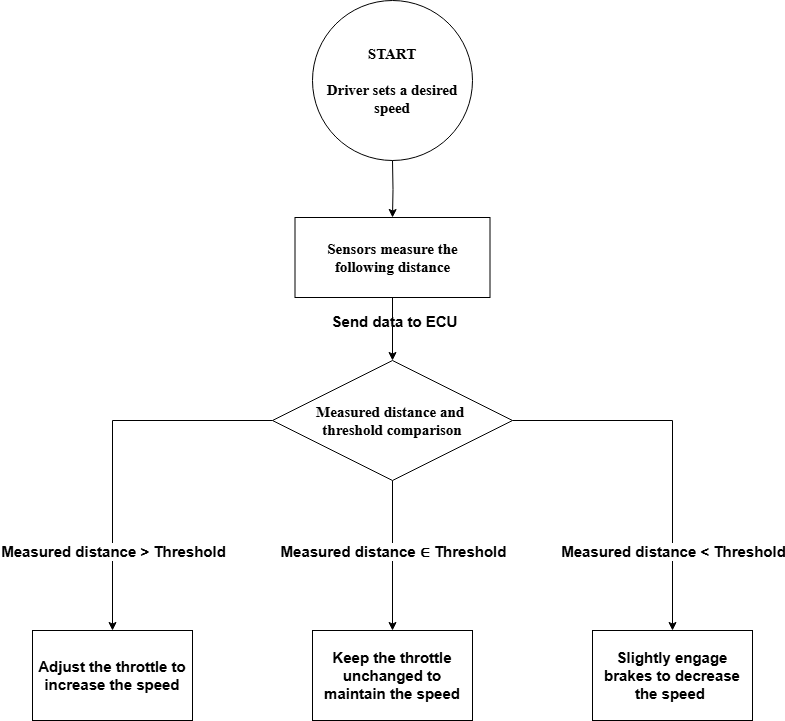

The diagram above was exported from draw.io. Its source (the exported page's mxGraphModel, read from the mxfile embedded in the PNG):
<mxGraphModel dx="832" dy="457" grid="1" gridSize="10" guides="1" tooltips="1" connect="1" arrows="1" fold="1" page="1" pageScale="1" pageWidth="850" pageHeight="1100" math="0" shadow="0">
  <root>
    <mxCell id="0" />
    <mxCell id="1" parent="0" />
    <mxCell id="VcgNjLHrKtcMXsrM6yaD-1" value="START&lt;br style=&quot;font-size: 15px;&quot;&gt;&lt;br style=&quot;font-size: 15px;&quot;&gt;Driver sets a desired speed" style="ellipse;aspect=fixed;strokeWidth=1;fontSize=15;fontStyle=1;labelBorderColor=none;textShadow=0;whiteSpace=wrap;html=1;fontFamily=Times New Roman;fontColor=default;labelBackgroundColor=none;" vertex="1" parent="1">
      <mxGeometry x="320" width="160" height="160" as="geometry" />
    </mxCell>
    <mxCell id="VcgNjLHrKtcMXsrM6yaD-2" value="" style="edgeStyle=orthogonalEdgeStyle;rounded=0;orthogonalLoop=1;jettySize=auto;strokeWidth=1;fontSize=15;fontStyle=1;labelBorderColor=none;textShadow=0;html=1;fontFamily=Times New Roman;fontColor=default;labelBackgroundColor=none;" edge="1" parent="1" target="VcgNjLHrKtcMXsrM6yaD-3">
      <mxGeometry relative="1" as="geometry">
        <mxPoint x="400" y="160" as="sourcePoint" />
      </mxGeometry>
    </mxCell>
    <mxCell id="VcgNjLHrKtcMXsrM6yaD-9" style="edgeStyle=orthogonalEdgeStyle;rounded=0;orthogonalLoop=1;jettySize=auto;html=1;entryX=0.5;entryY=0;entryDx=0;entryDy=0;fontSize=15;fontStyle=1;fontColor=default;labelBackgroundColor=none;" edge="1" parent="1" source="VcgNjLHrKtcMXsrM6yaD-3" target="VcgNjLHrKtcMXsrM6yaD-8">
      <mxGeometry relative="1" as="geometry" />
    </mxCell>
    <mxCell id="VcgNjLHrKtcMXsrM6yaD-10" value="Send data to ECU" style="edgeLabel;html=1;align=center;verticalAlign=middle;resizable=0;points=[];fontSize=15;fontStyle=1;fontColor=default;labelBackgroundColor=none;" vertex="1" connectable="0" parent="VcgNjLHrKtcMXsrM6yaD-9">
      <mxGeometry x="-0.2698" y="1" relative="1" as="geometry">
        <mxPoint as="offset" />
      </mxGeometry>
    </mxCell>
    <mxCell id="VcgNjLHrKtcMXsrM6yaD-3" value="Sensors measure the following distance" style="strokeWidth=1;fontSize=15;fontStyle=1;labelBorderColor=none;textShadow=0;whiteSpace=wrap;html=1;fontFamily=Times New Roman;fontColor=default;labelBackgroundColor=none;" vertex="1" parent="1">
      <mxGeometry x="302.5" y="217" width="195" height="80" as="geometry" />
    </mxCell>
    <mxCell id="VcgNjLHrKtcMXsrM6yaD-14" value="" style="edgeStyle=orthogonalEdgeStyle;rounded=0;orthogonalLoop=1;jettySize=auto;html=1;fontSize=15;fontColor=default;labelBackgroundColor=none;fontStyle=1" edge="1" parent="1" source="VcgNjLHrKtcMXsrM6yaD-8" target="VcgNjLHrKtcMXsrM6yaD-13">
      <mxGeometry relative="1" as="geometry" />
    </mxCell>
    <mxCell id="VcgNjLHrKtcMXsrM6yaD-19" value="Measured distance &amp;gt; Threshold" style="edgeLabel;html=1;align=center;verticalAlign=middle;resizable=0;points=[];fontSize=15;fontColor=default;labelBackgroundColor=default;fontStyle=1" vertex="1" connectable="0" parent="VcgNjLHrKtcMXsrM6yaD-14">
      <mxGeometry x="0.2727" y="-4" relative="1" as="geometry">
        <mxPoint x="4" y="55" as="offset" />
      </mxGeometry>
    </mxCell>
    <mxCell id="VcgNjLHrKtcMXsrM6yaD-16" value="" style="edgeStyle=orthogonalEdgeStyle;rounded=0;orthogonalLoop=1;jettySize=auto;html=1;fontSize=15;fontColor=default;labelBackgroundColor=none;fontStyle=1" edge="1" parent="1" source="VcgNjLHrKtcMXsrM6yaD-8" target="VcgNjLHrKtcMXsrM6yaD-15">
      <mxGeometry relative="1" as="geometry" />
    </mxCell>
    <mxCell id="VcgNjLHrKtcMXsrM6yaD-20" value="Measured distance&amp;nbsp;&lt;span style=&quot;font-family: &amp;quot;Google Sans&amp;quot;, arial, sans-serif; font-size: 15px; text-align: left; text-wrap: wrap;&quot;&gt;∈&amp;nbsp;Threshold&lt;/span&gt;" style="edgeLabel;html=1;align=center;verticalAlign=middle;resizable=0;points=[];fontSize=15;fontColor=default;labelBackgroundColor=default;fontStyle=1" vertex="1" connectable="0" parent="VcgNjLHrKtcMXsrM6yaD-16">
      <mxGeometry x="-0.0545" y="-1" relative="1" as="geometry">
        <mxPoint x="1" y="-1" as="offset" />
      </mxGeometry>
    </mxCell>
    <mxCell id="VcgNjLHrKtcMXsrM6yaD-18" value="" style="edgeStyle=orthogonalEdgeStyle;rounded=0;orthogonalLoop=1;jettySize=auto;html=1;fontSize=15;fontColor=default;labelBackgroundColor=none;fontStyle=1" edge="1" parent="1" source="VcgNjLHrKtcMXsrM6yaD-8" target="VcgNjLHrKtcMXsrM6yaD-17">
      <mxGeometry relative="1" as="geometry" />
    </mxCell>
    <mxCell id="VcgNjLHrKtcMXsrM6yaD-21" value="Measured distance &amp;lt; Threshold" style="edgeLabel;html=1;align=center;verticalAlign=middle;resizable=0;points=[];fontSize=15;fontColor=default;labelBackgroundColor=default;fontStyle=1" vertex="1" connectable="0" parent="VcgNjLHrKtcMXsrM6yaD-18">
      <mxGeometry x="0.5939" y="-1" relative="1" as="geometry">
        <mxPoint x="1" y="-5" as="offset" />
      </mxGeometry>
    </mxCell>
    <mxCell id="VcgNjLHrKtcMXsrM6yaD-8" value="&lt;span style=&quot;font-family: &amp;quot;Times New Roman&amp;quot;; font-size: 15px;&quot;&gt;Measured distance and&amp;nbsp;&lt;/span&gt;&lt;div style=&quot;font-size: 15px;&quot;&gt;&lt;span style=&quot;font-size: 15px; font-family: &amp;quot;Times New Roman&amp;quot;, serif;&quot;&gt;threshold comparison&lt;/span&gt;&lt;/div&gt;" style="rhombus;whiteSpace=wrap;html=1;fontSize=15;fontStyle=1;fontColor=default;labelBackgroundColor=none;" vertex="1" parent="1">
      <mxGeometry x="280" y="360" width="240" height="120" as="geometry" />
    </mxCell>
    <mxCell id="VcgNjLHrKtcMXsrM6yaD-13" value="Adjust the throttle to increase the speed" style="whiteSpace=wrap;html=1;fontSize=15;fontStyle=1;fontColor=default;labelBackgroundColor=none;" vertex="1" parent="1">
      <mxGeometry x="40" y="630" width="160" height="90" as="geometry" />
    </mxCell>
    <mxCell id="VcgNjLHrKtcMXsrM6yaD-15" value="Keep the throttle unchanged to maintain the speed" style="whiteSpace=wrap;html=1;fontSize=15;fontStyle=1;fontColor=default;labelBackgroundColor=none;" vertex="1" parent="1">
      <mxGeometry x="320" y="630" width="160" height="90" as="geometry" />
    </mxCell>
    <mxCell id="VcgNjLHrKtcMXsrM6yaD-17" value="Slightly engage brakes to decrease the speed&amp;nbsp;" style="whiteSpace=wrap;html=1;fontSize=15;fontStyle=1;fontColor=default;labelBackgroundColor=none;" vertex="1" parent="1">
      <mxGeometry x="600" y="630" width="160" height="90" as="geometry" />
    </mxCell>
  </root>
</mxGraphModel>